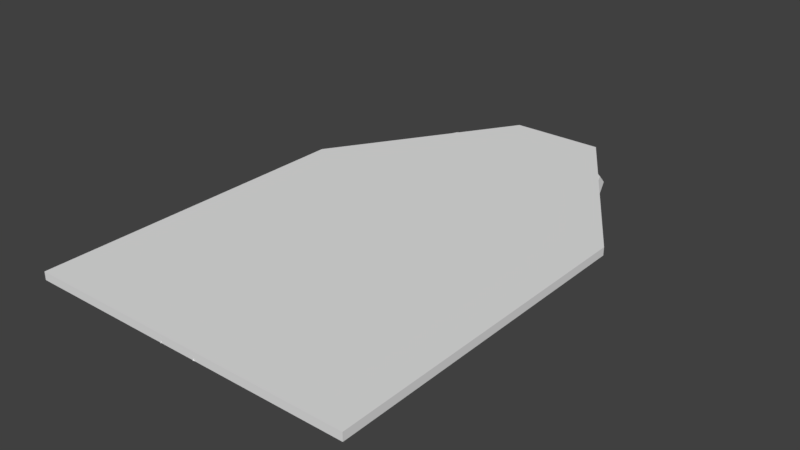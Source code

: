 # Source: SM_AnimalSkin_001.blend  (saved by Blender 2.79.0; exported with 4.5.12 LTS)
import bpy
from mathutils import Matrix  # noqa: F401  (used for matrix-valued properties, if any)

bpy.ops.wm.read_factory_settings(use_empty=True)
scene = bpy.context.scene
scene.name = 'Scene'

# ---- collections
col_collection_1 = bpy.data.collections.new('Collection 1'); scene.collection.children.link(col_collection_1)

# ---- materials (node trees are filled in below, after node groups)
mat_skin = bpy.data.materials.new('Skin')
mat_skin.alpha_threshold = 0.0
mat_skin.use_transparent_shadow = False
mat_skin.roughness = 0.5
mat_skin.line_color = (0.0, 0.0, 0.0, 1.0)

# ---- material node trees

# ---- world
world_world = bpy.data.worlds.new('World'); scene.world = world_world
world_world.color = (0.05088, 0.05088, 0.05088)
world_world.use_sun_shadow = False
world_world.sun_shadow_jitter_overblur = 0.0
world_world.cycles.sampling_method = 'MANUAL'

# ---- meshes
me_cube = bpy.data.meshes.new('Cube')
me_cube.from_pydata([(-0.3546, -0.549, -1.0), (-0.3546, -0.549, 0.1916), (-0.1013, 0.5541, -1.0), (-0.1013, 0.5541, 0.1916), (0.3546, -0.549, -1.0), (0.3546, -0.549, 0.1916), (0.1013, 0.5541, -1.0), (0.1013, 0.5541, 0.1916), (-0.3546, 0.1597, -1.0), (-0.3546, 0.1597, 0.1916), (0.3546, 0.1597, -1.0), (0.3546, 0.1597, 0.1916)], [], [(8, 9, 3, 2), (2, 3, 7, 6), (10, 11, 5, 4), (4, 5, 1, 0), (8, 10, 4, 0), (11, 9, 1, 5), (7, 3, 9, 11), (2, 6, 10, 8), (6, 7, 11, 10), (0, 1, 9, 8)])
me_cube.use_remesh_preserve_volume = False
me_cube.use_remesh_preserve_attributes = False
me_cube.use_mirror_vertex_groups = False
me_cube.update()
me_plane_002 = bpy.data.meshes.new('Plane.002')
me_plane_002.from_pydata([(-0.4526, -0.8878, 0.0), (-0.8901, 0.4458, 0.0), (-0.921, -0.4099, 0.0), (-1.022, -0.7862, 0.0), (-0.572, 0.7916, 0.0), (-0.921, 0.009957, 0.0), (-0.1152, -0.9931, 0.0), (-0.8513, -0.9217, 0.0), (-0.7136, 0.5878, 0.0), (-0.9985, -0.2355, 0.0), (-0.1052, -0.9267, 0.0), (-1.018, -0.6072, 0.0), (-0.1826, 0.9771, 0.0), (-1.049, 0.2989, 0.0), (-0.2723, -0.9634, 0.0), (0.4526, -0.8878, 0.0), (0.8901, 0.4458, 0.0), (0.921, -0.4099, 0.0), (0.0, -0.9634, 0.0), (0.0, 0.9908, 0.0), (1.022, -0.7862, 0.0), (0.572, 0.7916, 0.0), (0.921, 0.009957, 0.0), (0.1152, -0.9931, 0.0), (0.8513, -0.9217, 0.0), (0.7136, 0.5878, 0.0), (0.9985, -0.2355, 0.0), (0.1052, -0.9267, 0.0), (1.018, -0.6072, 0.0), (0.1826, 0.9771, 0.0), (1.049, 0.2989, 0.0), (0.2723, -0.9634, 0.0), (-0.4435, -0.8745, 0.05119), (-0.8722, 0.4324, 0.05119), (-0.9026, -0.4062, 0.05119), (-1.001, -0.775, 0.05119), (-0.5605, 0.7712, 0.05119), (-0.9026, 0.00524, 0.05119), (-0.1129, -0.9777, 0.05119), (-0.8343, -0.9078, 0.05119), (-0.6993, 0.5715, 0.05119), (-0.9784, -0.2353, 0.05119), (-0.1031, -0.9127, 0.05119), (-0.9974, -0.5996, 0.05119), (-0.179, 0.953, 0.05119), (-1.028, 0.2884, 0.05119), (-0.2668, -0.9486, 0.05119), (0.4435, -0.8745, 0.05119), (0.8722, 0.4324, 0.05119), (0.9026, -0.4062, 0.05119), (-1.493e-10, -0.9486, 0.05119), (-1.493e-10, 0.9665, 0.05119), (1.001, -0.775, 0.05119), (0.5605, 0.7712, 0.05119), (0.9026, 0.00524, 0.05119), (0.1129, -0.9777, 0.05119), (0.8343, -0.9078, 0.05119), (0.6993, 0.5715, 0.05119), (0.9784, -0.2353, 0.05119), (0.1031, -0.9127, 0.05119), (0.9974, -0.5996, 0.05119), (0.179, 0.953, 0.05119), (1.028, 0.2884, 0.05119), (0.2668, -0.9486, 0.05119)], [], [(8, 19, 10), (17, 15, 22), (0, 7, 2), (7, 3, 11), (2, 7, 11), (2, 9, 5), (5, 13, 1), (8, 4, 12), (5, 1, 8), (2, 5, 0), (5, 8, 10), (8, 12, 19), (19, 18, 10), (10, 6, 14), (14, 0, 10), (10, 0, 5), (20, 24, 28), (24, 15, 17), (28, 24, 17), (15, 31, 27), (31, 23, 27), (27, 18, 19), (22, 26, 17), (15, 27, 22), (27, 19, 25), (22, 27, 25), (19, 29, 25), (29, 21, 25), (25, 16, 22), (16, 30, 22), (40, 42, 51), (49, 54, 47), (32, 34, 39), (39, 43, 35), (34, 43, 39), (34, 37, 41), (37, 33, 45), (40, 44, 36), (37, 40, 33), (34, 32, 37), (37, 42, 40), (40, 51, 44), (51, 42, 50), (42, 46, 38), (46, 42, 32), (42, 37, 32), (52, 60, 56), (56, 49, 47), (60, 49, 56), (47, 59, 63), (63, 59, 55), (59, 51, 50), (54, 49, 58), (47, 54, 59), (59, 57, 51), (54, 57, 59), (51, 57, 61), (61, 57, 53), (57, 54, 48), (48, 54, 62), (26, 58, 49, 17), (5, 37, 45, 13), (27, 59, 50, 18), (6, 38, 46, 14), (28, 60, 52, 20), (7, 39, 35, 3), (29, 61, 53, 21), (8, 40, 36, 4), (30, 62, 54, 22), (9, 41, 37, 5), (31, 63, 55, 23), (10, 42, 38, 6), (20, 52, 56, 24), (11, 43, 34, 2), (21, 53, 57, 25), (12, 44, 51, 19), (0, 32, 39, 7), (22, 54, 58, 26), (13, 45, 33, 1), (1, 33, 40, 8), (23, 55, 59, 27), (14, 46, 32, 0), (2, 34, 41, 9), (17, 49, 60, 28), (18, 50, 42, 10), (19, 51, 61, 29), (24, 56, 47, 15), (3, 35, 43, 11), (16, 48, 62, 30), (25, 57, 48, 16), (4, 36, 44, 12), (15, 47, 63, 31)])
me_plane_002.materials.append(mat_skin)
me_plane_002.use_remesh_preserve_volume = False
me_plane_002.use_remesh_preserve_attributes = False
me_plane_002.use_mirror_vertex_groups = False
me_plane_002.update()

# ---- objects
ob_ucx_skin_00 = bpy.data.objects.new('UCX_Skin_00', me_cube)
ob_skin = bpy.data.objects.new('Skin', me_plane_002)

# ---- transforms, parenting, visibility, modifiers, constraints
ob_ucx_skin_00.location = (0.0, 0.0, 0.01398)
ob_ucx_skin_00.scale = (1.0, 1.0, 0.01458)
ob_ucx_skin_00.lineart.crease_threshold = 0.0
ob_skin.location = (0.0, 0.0, 0.0)
ob_skin.scale = (0.3337, 0.5544, 0.3126)
ob_skin.lineart.crease_threshold = 0.0

# ---- collection membership
col_collection_1.objects.link(ob_ucx_skin_00)
col_collection_1.objects.link(ob_skin)

# ---- scene / render settings (as saved in the file)
scene.frame_start = 1; scene.frame_end = 250; scene.frame_set(1)
scene.render.engine = 'BLENDER_EEVEE_NEXT'
scene.render.resolution_percentage = 50
scene.render.dither_intensity = 0.0
scene.cycles.use_denoising = False
scene.cycles.samples = 128
scene.cycles.sampling_pattern = 'TABULATED_SOBOL'
scene.cycles.use_adaptive_sampling = False
scene.cycles.use_light_tree = False
scene.cycles.blur_glossy = 0.0
scene.cycles.sample_clamp_indirect = 0.0
scene.view_settings.view_transform = 'Standard'
bpy.context.view_layer.update()

# ---- added for rendering (the .blend has no active camera and no usable light): camera, sun
cam_auto = bpy.data.cameras.new('AutoCamera')
cam_auto.lens = 50.0
cam_auto.sensor_width = 36.0
cam_auto.clip_end = 1000.0
ob_auto_camera = bpy.data.objects.new('AutoCamera', cam_auto)
scene.collection.objects.link(ob_auto_camera)
ob_auto_camera.location = (1.2147, -1.4559, 0.979845)
ob_auto_camera.rotation_euler = (1.09748, -7.21219e-08, 0.694738)
scene.camera = ob_auto_camera
light_auto_sun = bpy.data.lights.new('AutoSun', 'SUN')
light_auto_sun.energy = 3.0
light_auto_sun.angle = 0.0523599
ob_auto_sun = bpy.data.objects.new('AutoSun', light_auto_sun)
scene.collection.objects.link(ob_auto_sun)
ob_auto_sun.rotation_euler = (0.872665, 0.174533, 0.523599)
bpy.context.view_layer.update()
